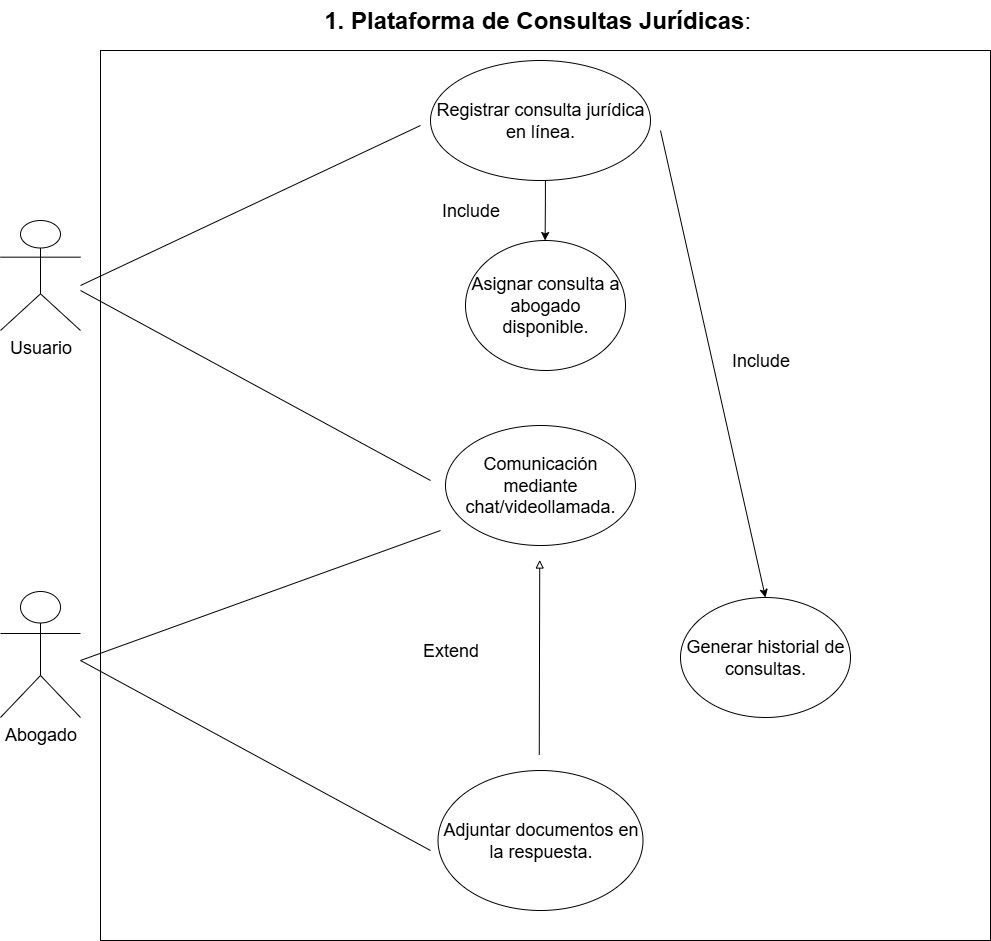

The diagram above was exported from draw.io. Its source (the exported page's mxGraphModel, read from the mxfile embedded in the PNG):
<mxGraphModel dx="3035" dy="1703" grid="1" gridSize="10" guides="1" tooltips="1" connect="1" arrows="1" fold="1" page="1" pageScale="1" pageWidth="850" pageHeight="1100" math="0" shadow="0">
  <root>
    <mxCell id="0" />
    <mxCell id="1" parent="0" />
    <mxCell id="_NwmTvxe1_ZytiM8JCv7-2" value="" style="whiteSpace=wrap;html=1;aspect=fixed;" vertex="1" parent="1">
      <mxGeometry x="140" y="200" width="890" height="890" as="geometry" />
    </mxCell>
    <mxCell id="_NwmTvxe1_ZytiM8JCv7-3" value="&lt;font style=&quot;font-size: 24px;&quot;&gt;&lt;b style=&quot;&quot;&gt;&lt;span style=&quot;line-height: 115%;&quot;&gt;1. Plataforma de Consultas Jurídicas&lt;/span&gt;&lt;/b&gt;&lt;span style=&quot;font-family: Arial, sans-serif;&quot;&gt;:&amp;nbsp;&lt;/span&gt;&lt;/font&gt;" style="text;html=1;align=center;verticalAlign=middle;resizable=0;points=[];autosize=1;strokeColor=none;fillColor=none;" vertex="1" parent="1">
      <mxGeometry x="350" y="150" width="460" height="40" as="geometry" />
    </mxCell>
    <mxCell id="_NwmTvxe1_ZytiM8JCv7-5" value="&lt;font style=&quot;font-size: 18px;&quot;&gt;Registrar consulta jurídica en línea.&lt;/font&gt;" style="ellipse;whiteSpace=wrap;html=1;" vertex="1" parent="1">
      <mxGeometry x="470" y="210" width="220" height="120" as="geometry" />
    </mxCell>
    <mxCell id="_NwmTvxe1_ZytiM8JCv7-6" value="&lt;font style=&quot;font-size: 18px;&quot;&gt;Asignar consulta a abogado disponible.&lt;/font&gt;" style="ellipse;whiteSpace=wrap;html=1;" vertex="1" parent="1">
      <mxGeometry x="505" y="390" width="160" height="130" as="geometry" />
    </mxCell>
    <mxCell id="_NwmTvxe1_ZytiM8JCv7-7" value="&lt;font style=&quot;font-size: 18px;&quot;&gt;Comunicación mediante chat/videollamada.&lt;/font&gt;" style="ellipse;whiteSpace=wrap;html=1;" vertex="1" parent="1">
      <mxGeometry x="485" y="575" width="190" height="120" as="geometry" />
    </mxCell>
    <mxCell id="_NwmTvxe1_ZytiM8JCv7-8" value="&lt;font style=&quot;font-size: 18px;&quot;&gt;Generar historial de consultas.&lt;/font&gt;" style="ellipse;whiteSpace=wrap;html=1;" vertex="1" parent="1">
      <mxGeometry x="720" y="747" width="170" height="120" as="geometry" />
    </mxCell>
    <mxCell id="_NwmTvxe1_ZytiM8JCv7-9" value="&lt;font style=&quot;font-size: 18px;&quot;&gt;Adjuntar documentos en la respuesta.&lt;/font&gt;" style="ellipse;whiteSpace=wrap;html=1;" vertex="1" parent="1">
      <mxGeometry x="477.5" y="920" width="205" height="140" as="geometry" />
    </mxCell>
    <mxCell id="_NwmTvxe1_ZytiM8JCv7-10" value="&lt;font style=&quot;font-size: 18px;&quot;&gt;Usuario&lt;/font&gt;" style="shape=umlActor;verticalLabelPosition=bottom;verticalAlign=top;html=1;outlineConnect=0;" vertex="1" parent="1">
      <mxGeometry x="40" y="370" width="80" height="110" as="geometry" />
    </mxCell>
    <mxCell id="_NwmTvxe1_ZytiM8JCv7-13" value="&lt;font style=&quot;font-size: 18px;&quot;&gt;Abogado&lt;/font&gt;" style="shape=umlActor;verticalLabelPosition=bottom;verticalAlign=top;html=1;outlineConnect=0;" vertex="1" parent="1">
      <mxGeometry x="40" y="741" width="80" height="126" as="geometry" />
    </mxCell>
    <mxCell id="_NwmTvxe1_ZytiM8JCv7-19" value="" style="endArrow=classic;html=1;rounded=0;entryX=0.539;entryY=0.247;entryDx=0;entryDy=0;entryPerimeter=0;" edge="1" parent="1">
      <mxGeometry width="50" height="50" relative="1" as="geometry">
        <mxPoint x="584.91" y="330.17" as="sourcePoint" />
        <mxPoint x="584.6199999999998" y="390.00000000000006" as="targetPoint" />
        <Array as="points">
          <mxPoint x="584.91" y="350.17" />
        </Array>
      </mxGeometry>
    </mxCell>
    <mxCell id="_NwmTvxe1_ZytiM8JCv7-20" value="&lt;font style=&quot;font-size: 18px;&quot;&gt;Include&lt;/font&gt;" style="text;html=1;align=center;verticalAlign=middle;resizable=0;points=[];autosize=1;strokeColor=none;fillColor=none;" vertex="1" parent="1">
      <mxGeometry x="470" y="340" width="80" height="40" as="geometry" />
    </mxCell>
    <mxCell id="_NwmTvxe1_ZytiM8JCv7-21" value="" style="endArrow=none;html=1;rounded=0;" edge="1" parent="1">
      <mxGeometry width="50" height="50" relative="1" as="geometry">
        <mxPoint x="120" y="435" as="sourcePoint" />
        <mxPoint x="460" y="275" as="targetPoint" />
      </mxGeometry>
    </mxCell>
    <mxCell id="_NwmTvxe1_ZytiM8JCv7-22" value="" style="endArrow=none;html=1;rounded=0;" edge="1" parent="1">
      <mxGeometry width="50" height="50" relative="1" as="geometry">
        <mxPoint x="120" y="440" as="sourcePoint" />
        <mxPoint x="470" y="630" as="targetPoint" />
      </mxGeometry>
    </mxCell>
    <mxCell id="_NwmTvxe1_ZytiM8JCv7-25" value="" style="endArrow=classic;html=1;rounded=0;entryX=0.5;entryY=0;entryDx=0;entryDy=0;" edge="1" parent="1" target="_NwmTvxe1_ZytiM8JCv7-8">
      <mxGeometry width="50" height="50" relative="1" as="geometry">
        <mxPoint x="700" y="280" as="sourcePoint" />
        <mxPoint x="750" y="230" as="targetPoint" />
      </mxGeometry>
    </mxCell>
    <mxCell id="_NwmTvxe1_ZytiM8JCv7-27" value="&lt;font style=&quot;font-size: 18px;&quot;&gt;Include&lt;/font&gt;" style="text;html=1;align=center;verticalAlign=middle;resizable=0;points=[];autosize=1;strokeColor=none;fillColor=none;" vertex="1" parent="1">
      <mxGeometry x="760" y="490" width="80" height="40" as="geometry" />
    </mxCell>
    <mxCell id="_NwmTvxe1_ZytiM8JCv7-28" value="" style="endArrow=none;html=1;rounded=0;" edge="1" parent="1">
      <mxGeometry width="50" height="50" relative="1" as="geometry">
        <mxPoint x="120" y="810" as="sourcePoint" />
        <mxPoint x="480" y="680" as="targetPoint" />
      </mxGeometry>
    </mxCell>
    <mxCell id="_NwmTvxe1_ZytiM8JCv7-29" value="" style="endArrow=none;html=1;rounded=0;" edge="1" parent="1">
      <mxGeometry width="50" height="50" relative="1" as="geometry">
        <mxPoint x="120" y="810" as="sourcePoint" />
        <mxPoint x="470" y="1000" as="targetPoint" />
      </mxGeometry>
    </mxCell>
    <mxCell id="_NwmTvxe1_ZytiM8JCv7-30" value="" style="endArrow=none;html=1;rounded=0;startArrow=block;startFill=0;" edge="1" parent="1">
      <mxGeometry width="50" height="50" relative="1" as="geometry">
        <mxPoint x="579.24" y="709.5" as="sourcePoint" />
        <mxPoint x="578.75" y="904.5" as="targetPoint" />
      </mxGeometry>
    </mxCell>
    <mxCell id="_NwmTvxe1_ZytiM8JCv7-33" value="&lt;font style=&quot;font-size: 18px;&quot;&gt;Extend&lt;/font&gt;" style="text;html=1;align=center;verticalAlign=middle;resizable=0;points=[];autosize=1;strokeColor=none;fillColor=none;" vertex="1" parent="1">
      <mxGeometry x="450" y="780" width="80" height="40" as="geometry" />
    </mxCell>
  </root>
</mxGraphModel>